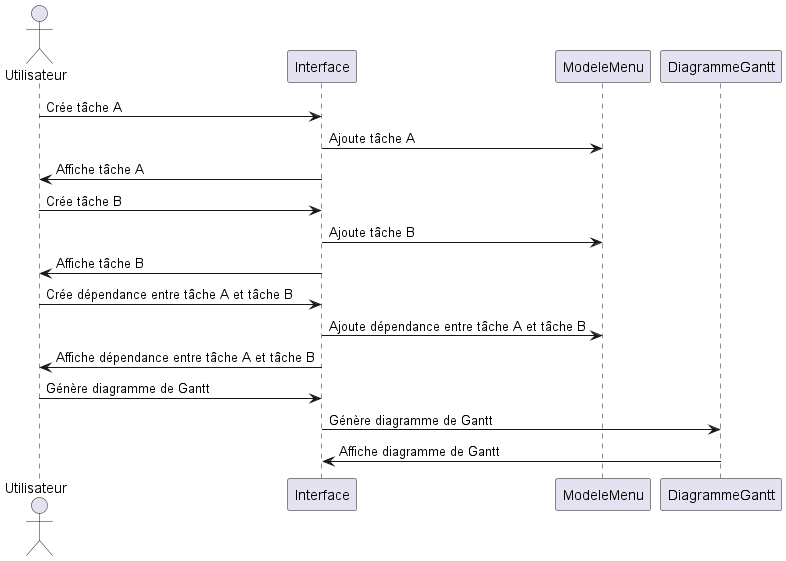

The diagram above was rendered by PlantUML. Its source (embedded in the PNG):
@startuml
actor Utilisateur
participant Interface
participant ModeleMenu
participant DiagrammeGantt

Utilisateur -> Interface: Crée tâche A
Interface -> ModeleMenu: Ajoute tâche A
Interface -> Utilisateur: Affiche tâche A

Utilisateur -> Interface: Crée tâche B
Interface -> ModeleMenu: Ajoute tâche B
Interface -> Utilisateur: Affiche tâche B

Utilisateur -> Interface: Crée dépendance entre tâche A et tâche B
Interface -> ModeleMenu: Ajoute dépendance entre tâche A et tâche B
Interface -> Utilisateur: Affiche dépendance entre tâche A et tâche B

Utilisateur -> Interface: Génère diagramme de Gantt
Interface -> DiagrammeGantt: Génère diagramme de Gantt
DiagrammeGantt -> Interface: Affiche diagramme de Gantt

@enduml